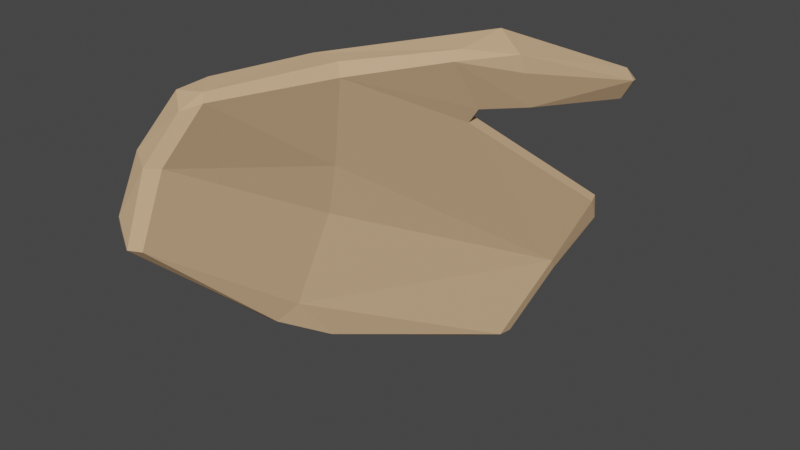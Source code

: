 # Source: chatvr_girl_lefthand.blend  (saved by Blender 2.92.15; exported with 4.5.12 LTS)
import bpy
from mathutils import Matrix  # noqa: F401  (used for matrix-valued properties, if any)

bpy.ops.wm.read_factory_settings(use_empty=True)
scene = bpy.context.scene
scene.name = 'Scene'

# ---- collections
col_collection = bpy.data.collections.new('Collection'); scene.collection.children.link(col_collection)

# ---- materials (node trees are filled in below, after node groups)
mat_jk = bpy.data.materials.new('jk')
mat_jk.use_backface_culling = True
mat_jk.use_transparent_shadow = False
mat_jk.diffuse_color = (0.301, 0.004839, 0.01623, 1.0)
mat_xsw = bpy.data.materials.new('xsw')
mat_xsw.use_backface_culling = True
mat_xsw.use_transparent_shadow = False
mat_xsw.diffuse_color = (0.1399, 0.0699, 0.01146, 1.0)
mat_bd = bpy.data.materials.new('bd')
mat_bd.use_backface_culling = True
mat_bd.use_transparent_shadow = False
mat_bd.diffuse_color = (0.6393, 0.4168, 0.2369, 1.0)
mat_78hj = bpy.data.materials.new('78hj')
mat_78hj.use_backface_culling = True
mat_78hj.use_transparent_shadow = False
mat_78hj.diffuse_color = (0.8, 0.5131, 0.009034, 1.0)
mat_3a = bpy.data.materials.new('3a')
mat_3a.use_backface_culling = True
mat_3a.use_transparent_shadow = False
mat_3a.diffuse_color = (0.301, 0.004839, 0.01623, 1.0)
mat_83 = bpy.data.materials.new('83')
mat_83.use_backface_culling = True
mat_83.use_transparent_shadow = False
mat_83.diffuse_color = (0.301, 0.004839, 0.01623, 1.0)
mat_88 = bpy.data.materials.new('88')
mat_88.use_backface_culling = True
mat_88.use_transparent_shadow = False
mat_88.diffuse_color = (0.04313, 0.06759, 0.04185, 1.0)
mat_21 = bpy.data.materials.new('21')
mat_21.use_backface_culling = True
mat_21.use_transparent_shadow = False
mat_21.diffuse_color = (0.0415, 0.08562, 0.03413, 1.0)
mat_32 = bpy.data.materials.new('32')
mat_32.use_backface_culling = True
mat_32.use_transparent_shadow = False
mat_32.diffuse_color = (0.2, 0.2373, 0.1078, 1.0)
mat_1 = bpy.data.materials.new('1')
mat_1.use_backface_culling = True
mat_1.use_transparent_shadow = False
mat_1.diffuse_color = (0.64, 0.3085, 0.04351, 1.0)
mat_00 = bpy.data.materials.new('00')
mat_00.use_backface_culling = True
mat_00.use_transparent_shadow = False
mat_00.diffuse_color = (0.06536, 0.107, 0.0652, 1.0)
mat_89 = bpy.data.materials.new('89')
mat_89.use_backface_culling = True
mat_89.use_transparent_shadow = False
mat_89.diffuse_color = (0.01174, 0.01174, 0.01174, 1.0)
mat_78 = bpy.data.materials.new('78')
mat_78.use_backface_culling = True
mat_78.use_transparent_shadow = False
mat_78.diffuse_color = (0.0, 0.0, 0.0, 1.0)
mat_7 = bpy.data.materials.new('7')
mat_7.use_backface_culling = True
mat_7.use_transparent_shadow = False
mat_7.diffuse_color = (0.0, 0.0, 0.0, 1.0)
mat_6 = bpy.data.materials.new('6')
mat_6.use_backface_culling = True
mat_6.use_transparent_shadow = False
mat_6.diffuse_color = (0.3763, 0.006049, 0.02029, 1.0)
mat_4 = bpy.data.materials.new('4')
mat_4.use_backface_culling = True
mat_4.use_transparent_shadow = False
mat_4.diffuse_color = (0.6393, 0.4168, 0.2369, 1.0)
mat_5 = bpy.data.materials.new('5')
mat_5.use_backface_culling = True
mat_5.use_transparent_shadow = False
mat_5.diffuse_color = (0.002914, 0.002914, 0.002914, 1.0)
mat_2 = bpy.data.materials.new('2')
mat_2.use_backface_culling = True
mat_2.use_transparent_shadow = False
mat_2.diffuse_color = (0.2078, 0.0561, 0.1699, 1.0)
mat_3 = bpy.data.materials.new('3')
mat_3.use_backface_culling = True
mat_3.use_transparent_shadow = False
mat_3.diffuse_color = (0.7991, 0.521, 0.2961, 1.0)

# ---- material node trees
mat_jk.use_nodes = True; mat_jk.node_tree.nodes.clear()
_N = mat_jk.node_tree.nodes; _L = mat_jk.node_tree.links
n0 = _N.new('ShaderNodeBsdfPrincipled'); n0.name = 'Principled BSDF'; n0.location = (10, 300)
n0.distribution = 'GGX'
n0.subsurface_method = 'BURLEY'
n0.inputs[0].default_value = (0.301, 0.004839, 0.01623, 1.0)
n0.inputs[2].default_value = 0.9961
n0.inputs[3].default_value = 1.45
n0.inputs[27].default_value = (0.0, 0.0, 0.0, 1.0)
n0.inputs[28].default_value = 1.0
n1 = _N.new('ShaderNodeOutputMaterial'); n1.name = 'Material Output'; n1.location = (320, 270)
_L.new(n0.outputs[0], n1.inputs[0])
n1.is_active_output = True
mat_xsw.use_nodes = True; mat_xsw.node_tree.nodes.clear()
_N = mat_xsw.node_tree.nodes; _L = mat_xsw.node_tree.links
n0 = _N.new('ShaderNodeBsdfPrincipled'); n0.name = 'Principled BSDF'; n0.location = (10, 300)
n0.distribution = 'GGX'
n0.subsurface_method = 'BURLEY'
n0.inputs[0].default_value = (0.1399, 0.0699, 0.01146, 1.0)
n0.inputs[2].default_value = 0.9039
n0.inputs[3].default_value = 1.45
n0.inputs[27].default_value = (0.0, 0.0, 0.0, 1.0)
n0.inputs[28].default_value = 1.0
n1 = _N.new('ShaderNodeOutputMaterial'); n1.name = 'Material Output'; n1.location = (320, 270)
_L.new(n0.outputs[0], n1.inputs[0])
n1.is_active_output = True
mat_bd.use_nodes = True; mat_bd.node_tree.nodes.clear()
_N = mat_bd.node_tree.nodes; _L = mat_bd.node_tree.links
n0 = _N.new('ShaderNodeBsdfPrincipled'); n0.name = 'Principled BSDF'; n0.location = (10, 300)
n0.distribution = 'GGX'
n0.subsurface_method = 'BURLEY'
n0.inputs[0].default_value = (0.6393, 0.4168, 0.2369, 1.0)
n0.inputs[2].default_value = 0.9039
n0.inputs[3].default_value = 1.45
n0.inputs[27].default_value = (0.0, 0.0, 0.0, 1.0)
n0.inputs[28].default_value = 1.0
n1 = _N.new('ShaderNodeOutputMaterial'); n1.name = 'Material Output'; n1.location = (320, 270)
_L.new(n0.outputs[0], n1.inputs[0])
n1.is_active_output = True
mat_78hj.use_nodes = True; mat_78hj.node_tree.nodes.clear()
_N = mat_78hj.node_tree.nodes; _L = mat_78hj.node_tree.links
n0 = _N.new('ShaderNodeBsdfPrincipled'); n0.name = 'Principled BSDF'; n0.location = (10, 300)
n0.distribution = 'GGX'
n0.subsurface_method = 'BURLEY'
n0.inputs[0].default_value = (0.8, 0.5131, 0.009034, 1.0)
n0.inputs[2].default_value = 0.949
n0.inputs[3].default_value = 1.45
n0.inputs[27].default_value = (0.0, 0.0, 0.0, 1.0)
n0.inputs[28].default_value = 1.0
n1 = _N.new('ShaderNodeOutputMaterial'); n1.name = 'Material Output'; n1.location = (320, 270)
_L.new(n0.outputs[0], n1.inputs[0])
n1.is_active_output = True
mat_3a.use_nodes = True; mat_3a.node_tree.nodes.clear()
_N = mat_3a.node_tree.nodes; _L = mat_3a.node_tree.links
n0 = _N.new('ShaderNodeBsdfPrincipled'); n0.name = 'Principled BSDF'; n0.location = (10, 300)
n0.distribution = 'GGX'
n0.subsurface_method = 'BURLEY'
n0.inputs[0].default_value = (0.301, 0.004839, 0.01623, 1.0)
n0.inputs[2].default_value = 0.9039
n0.inputs[3].default_value = 1.45
n0.inputs[27].default_value = (0.0, 0.0, 0.0, 1.0)
n0.inputs[28].default_value = 1.0
n1 = _N.new('ShaderNodeOutputMaterial'); n1.name = 'Material Output'; n1.location = (320, 270)
_L.new(n0.outputs[0], n1.inputs[0])
n1.is_active_output = True
mat_83.use_nodes = True; mat_83.node_tree.nodes.clear()
_N = mat_83.node_tree.nodes; _L = mat_83.node_tree.links
n0 = _N.new('ShaderNodeBsdfPrincipled'); n0.name = 'Principled BSDF'; n0.location = (10, 300)
n0.distribution = 'GGX'
n0.subsurface_method = 'BURLEY'
n0.inputs[0].default_value = (0.301, 0.004839, 0.01623, 1.0)
n0.inputs[2].default_value = 0.9039
n0.inputs[3].default_value = 1.45
n0.inputs[27].default_value = (0.0, 0.0, 0.0, 1.0)
n0.inputs[28].default_value = 1.0
n1 = _N.new('ShaderNodeOutputMaterial'); n1.name = 'Material Output'; n1.location = (320, 270)
_L.new(n0.outputs[0], n1.inputs[0])
n1.is_active_output = True
mat_88.use_nodes = True; mat_88.node_tree.nodes.clear()
_N = mat_88.node_tree.nodes; _L = mat_88.node_tree.links
n0 = _N.new('ShaderNodeBsdfPrincipled'); n0.name = 'Principled BSDF'; n0.location = (10, 300)
n0.distribution = 'GGX'
n0.subsurface_method = 'BURLEY'
n0.inputs[0].default_value = (0.04313, 0.06759, 0.04185, 1.0)
n0.inputs[2].default_value = 0.9039
n0.inputs[3].default_value = 1.45
n0.inputs[27].default_value = (0.0, 0.0, 0.0, 1.0)
n0.inputs[28].default_value = 1.0
n1 = _N.new('ShaderNodeOutputMaterial'); n1.name = 'Material Output'; n1.location = (320, 270)
_L.new(n0.outputs[0], n1.inputs[0])
n1.is_active_output = True
mat_21.use_nodes = True; mat_21.node_tree.nodes.clear()
_N = mat_21.node_tree.nodes; _L = mat_21.node_tree.links
n0 = _N.new('ShaderNodeBsdfPrincipled'); n0.name = 'Principled BSDF'; n0.location = (10, 300)
n0.distribution = 'GGX'
n0.subsurface_method = 'BURLEY'
n0.inputs[0].default_value = (0.0415, 0.08562, 0.03413, 1.0)
n0.inputs[2].default_value = 0.9824
n0.inputs[3].default_value = 1.45
n0.inputs[27].default_value = (0.0, 0.0, 0.0, 1.0)
n0.inputs[28].default_value = 1.0
n1 = _N.new('ShaderNodeOutputMaterial'); n1.name = 'Material Output'; n1.location = (320, 270)
_L.new(n0.outputs[0], n1.inputs[0])
n1.is_active_output = True
mat_32.use_nodes = True; mat_32.node_tree.nodes.clear()
_N = mat_32.node_tree.nodes; _L = mat_32.node_tree.links
n0 = _N.new('ShaderNodeBsdfPrincipled'); n0.name = 'Principled BSDF'; n0.location = (10, 300)
n0.distribution = 'GGX'
n0.subsurface_method = 'BURLEY'
n0.inputs[0].default_value = (0.2, 0.2373, 0.1078, 1.0)
n0.inputs[2].default_value = 1.0
n0.inputs[3].default_value = 1.45
n0.inputs[27].default_value = (0.0, 0.0, 0.0, 1.0)
n0.inputs[28].default_value = 1.0
n1 = _N.new('ShaderNodeOutputMaterial'); n1.name = 'Material Output'; n1.location = (320, 270)
_L.new(n0.outputs[0], n1.inputs[0])
n1.is_active_output = True
mat_1.use_nodes = True; mat_1.node_tree.nodes.clear()
_N = mat_1.node_tree.nodes; _L = mat_1.node_tree.links
n0 = _N.new('ShaderNodeBsdfPrincipled'); n0.name = 'Principled BSDF'; n0.location = (10, 300)
n0.distribution = 'GGX'
n0.subsurface_method = 'BURLEY'
n0.inputs[0].default_value = (0.64, 0.3085, 0.04351, 1.0)
n0.inputs[2].default_value = 1.0
n0.inputs[3].default_value = 1.45
n0.inputs[27].default_value = (0.024, 0.01157, 0.001632, 1.0)
n0.inputs[28].default_value = 1.0
n1 = _N.new('ShaderNodeOutputMaterial'); n1.name = 'Material Output'; n1.location = (320, 270)
_L.new(n0.outputs[0], n1.inputs[0])
n1.is_active_output = True
mat_00.use_nodes = True; mat_00.node_tree.nodes.clear()
_N = mat_00.node_tree.nodes; _L = mat_00.node_tree.links
n0 = _N.new('ShaderNodeBsdfPrincipled'); n0.name = 'Principled BSDF'; n0.location = (10, 300)
n0.distribution = 'GGX'
n0.subsurface_method = 'BURLEY'
n0.inputs[0].default_value = (0.06536, 0.107, 0.0652, 1.0)
n0.inputs[2].default_value = 1.0
n0.inputs[3].default_value = 1.45
n0.inputs[27].default_value = (0.0, 0.0, 0.0, 1.0)
n0.inputs[28].default_value = 1.0
n1 = _N.new('ShaderNodeOutputMaterial'); n1.name = 'Material Output'; n1.location = (320, 270)
_L.new(n0.outputs[0], n1.inputs[0])
n1.is_active_output = True
mat_89.use_nodes = True; mat_89.node_tree.nodes.clear()
_N = mat_89.node_tree.nodes; _L = mat_89.node_tree.links
n0 = _N.new('ShaderNodeBsdfPrincipled'); n0.name = 'Principled BSDF'; n0.location = (10, 300)
n0.distribution = 'GGX'
n0.subsurface_method = 'BURLEY'
n0.inputs[0].default_value = (0.01174, 0.01174, 0.01174, 1.0)
n0.inputs[2].default_value = 0.9941
n0.inputs[3].default_value = 1.45
n0.inputs[27].default_value = (0.0, 0.0, 0.0, 1.0)
n0.inputs[28].default_value = 1.0
n1 = _N.new('ShaderNodeOutputMaterial'); n1.name = 'Material Output'; n1.location = (320, 270)
_L.new(n0.outputs[0], n1.inputs[0])
n1.is_active_output = True
mat_78.use_nodes = True; mat_78.node_tree.nodes.clear()
_N = mat_78.node_tree.nodes; _L = mat_78.node_tree.links
n0 = _N.new('ShaderNodeBsdfPrincipled'); n0.name = 'Principled BSDF'; n0.location = (10, 300)
n0.distribution = 'GGX'
n0.subsurface_method = 'BURLEY'
n0.inputs[0].default_value = (0.0, 0.0, 0.0, 1.0)
n0.inputs[2].default_value = 0.9039
n0.inputs[3].default_value = 1.45
n0.inputs[27].default_value = (0.0, 0.0, 0.0, 1.0)
n0.inputs[28].default_value = 1.0
n1 = _N.new('ShaderNodeOutputMaterial'); n1.name = 'Material Output'; n1.location = (320, 270)
_L.new(n0.outputs[0], n1.inputs[0])
n1.is_active_output = True
mat_7.use_nodes = True; mat_7.node_tree.nodes.clear()
_N = mat_7.node_tree.nodes; _L = mat_7.node_tree.links
n0 = _N.new('ShaderNodeBsdfPrincipled'); n0.name = 'Principled BSDF'; n0.location = (10, 300)
n0.distribution = 'GGX'
n0.subsurface_method = 'BURLEY'
n0.inputs[0].default_value = (0.0, 0.0, 0.0, 1.0)
n0.inputs[2].default_value = 0.9039
n0.inputs[3].default_value = 1.45
n0.inputs[27].default_value = (0.0, 0.0, 0.0, 1.0)
n0.inputs[28].default_value = 1.0
n1 = _N.new('ShaderNodeOutputMaterial'); n1.name = 'Material Output'; n1.location = (320, 270)
_L.new(n0.outputs[0], n1.inputs[0])
n1.is_active_output = True
mat_6.use_nodes = True; mat_6.node_tree.nodes.clear()
_N = mat_6.node_tree.nodes; _L = mat_6.node_tree.links
n0 = _N.new('ShaderNodeBsdfPrincipled'); n0.name = 'Principled BSDF'; n0.location = (10, 300)
n0.distribution = 'GGX'
n0.subsurface_method = 'BURLEY'
n0.inputs[0].default_value = (0.3763, 0.006049, 0.02029, 1.0)
n0.inputs[2].default_value = 0.9039
n0.inputs[3].default_value = 1.45
n0.inputs[27].default_value = (0.0, 0.0, 0.0, 1.0)
n0.inputs[28].default_value = 1.0
n1 = _N.new('ShaderNodeOutputMaterial'); n1.name = 'Material Output'; n1.location = (320, 270)
_L.new(n0.outputs[0], n1.inputs[0])
n1.is_active_output = True
mat_4.use_nodes = True; mat_4.node_tree.nodes.clear()
_N = mat_4.node_tree.nodes; _L = mat_4.node_tree.links
n0 = _N.new('ShaderNodeBsdfPrincipled'); n0.name = 'Principled BSDF'; n0.location = (10, 300)
n0.distribution = 'GGX'
n0.subsurface_method = 'BURLEY'
n0.inputs[0].default_value = (0.6393, 0.4168, 0.2369, 1.0)
n0.inputs[2].default_value = 0.9039
n0.inputs[3].default_value = 1.45
n0.inputs[27].default_value = (0.0, 0.0, 0.0, 1.0)
n0.inputs[28].default_value = 1.0
n1 = _N.new('ShaderNodeOutputMaterial'); n1.name = 'Material Output'; n1.location = (320, 270)
_L.new(n0.outputs[0], n1.inputs[0])
n1.is_active_output = True
mat_5.use_nodes = True; mat_5.node_tree.nodes.clear()
_N = mat_5.node_tree.nodes; _L = mat_5.node_tree.links
n0 = _N.new('ShaderNodeBsdfPrincipled'); n0.name = 'Principled BSDF'; n0.location = (10, 300)
n0.distribution = 'GGX'
n0.subsurface_method = 'BURLEY'
n0.inputs[0].default_value = (0.002914, 0.002914, 0.002914, 1.0)
n0.inputs[2].default_value = 0.9039
n0.inputs[3].default_value = 1.45
n0.inputs[27].default_value = (0.0, 0.0, 0.0, 1.0)
n0.inputs[28].default_value = 1.0
n1 = _N.new('ShaderNodeOutputMaterial'); n1.name = 'Material Output'; n1.location = (320, 270)
_L.new(n0.outputs[0], n1.inputs[0])
n1.is_active_output = True
mat_2.use_nodes = True; mat_2.node_tree.nodes.clear()
_N = mat_2.node_tree.nodes; _L = mat_2.node_tree.links
n0 = _N.new('ShaderNodeBsdfPrincipled'); n0.name = 'Principled BSDF'; n0.location = (10, 300)
n0.distribution = 'GGX'
n0.subsurface_method = 'BURLEY'
n0.inputs[0].default_value = (0.2078, 0.0561, 0.1699, 1.0)
n0.inputs[2].default_value = 0.9039
n0.inputs[3].default_value = 1.45
n0.inputs[27].default_value = (0.0, 0.0, 0.0, 1.0)
n0.inputs[28].default_value = 1.0
n1 = _N.new('ShaderNodeOutputMaterial'); n1.name = 'Material Output'; n1.location = (320, 270)
_L.new(n0.outputs[0], n1.inputs[0])
n1.is_active_output = True
mat_3.use_nodes = True; mat_3.node_tree.nodes.clear()
_N = mat_3.node_tree.nodes; _L = mat_3.node_tree.links
n0 = _N.new('ShaderNodeBsdfPrincipled'); n0.name = 'Principled BSDF'; n0.location = (10, 300)
n0.distribution = 'GGX'
n0.subsurface_method = 'BURLEY'
n0.inputs[0].default_value = (0.7991, 0.521, 0.2961, 1.0)
n0.inputs[2].default_value = 0.9039
n0.inputs[3].default_value = 1.45
n0.inputs[27].default_value = (0.0, 0.0, 0.0, 1.0)
n0.inputs[28].default_value = 1.0
n1 = _N.new('ShaderNodeOutputMaterial'); n1.name = 'Material Output'; n1.location = (320, 270)
_L.new(n0.outputs[0], n1.inputs[0])
n1.is_active_output = True

# ---- world
world_world = bpy.data.worlds.new('World'); scene.world = world_world
world_world.use_nodes = True; world_world.node_tree.nodes.clear()
_N = world_world.node_tree.nodes; _L = world_world.node_tree.links
n0 = _N.new('ShaderNodeOutputWorld'); n0.name = 'World Output'; n0.location = (300, 300)
n1 = _N.new('ShaderNodeBackground'); n1.name = 'Background'; n1.location = (10, 300)
n1.inputs[0].default_value = (0.05088, 0.05088, 0.05088, 1.0)
_L.new(n1.outputs[0], n0.inputs[0])
n0.is_active_output = True
world_world.color = (0.05088, 0.05088, 0.05088)
world_world.use_sun_shadow = False
world_world.sun_shadow_jitter_overblur = 0.0

# ---- meshes
me_plane_mesh = bpy.data.meshes.new('Plane-Mesh')
me_plane_mesh.from_pydata([(0.02216, 0.001665, 0.04856), (0.03531, 0.02474, 0.0481), (0.02162, 0.007049, 0.05188), (-0.002924, 0.02004, 0.02134), (-0.02349, 0.006367, -0.02051), (-0.01889, -0.0245, 0.04975), (-0.0216, -0.03912, -0.05088), (-0.02538, -0.04773, -0.05654), (-0.01843, -0.02402, -0.0713), (0.03599, 0.08846, -0.03216), (0.03694, 0.08466, -0.03358), (0.03435, 0.09282, -0.04525), (0.02188, 0.0815, -0.07069), (0.009858, 0.06533, -0.08858), (0.0168, 0.08351, -0.0654), (0.02529, 0.04615, 0.02648), (0.01813, 0.02299, 0.02368), (0.006053, 0.02547, 0.02664), (0.006053, 0.02547, 0.02664), (0.021, 0.04543, 0.03081), (0.02529, 0.04615, 0.02648), (0.01926, 0.02805, 0.05353), (0.021, 0.04543, 0.03081), (-0.01889, -0.0245, 0.04975), (0.04929, 0.07839, 0.0189), (0.02529, 0.04615, 0.02648), (0.0453, 0.08138, 0.0217), (0.05468, 0.07775, 0.02792), (0.0495, 0.08082, 0.0314), (0.03531, 0.02474, 0.0481), (-0.0157, -0.02626, -0.01372), (-0.02952, -0.0925, 0.0239), (-0.0216, -0.03912, -0.05088), (-0.03191, -0.03296, 0.0208), (-0.03072, -0.06875, 0.04988), (-0.01889, -0.0245, 0.04975), (-0.03072, -0.06875, 0.04988), (-0.03191, -0.03296, 0.0208), (-0.04613, -0.088, 0.02579), (-0.04689, -0.1, 0.003365), (-0.04613, -0.088, 0.02579), (-0.0481, -0.09893, -0.002542), (0.03641, 0.02704, 0.04056), (0.05468, 0.07775, 0.02792), (0.03531, 0.02474, 0.0481), (0.03422, 0.03544, 0.02401), (0.05468, 0.07775, 0.02792), (0.03641, 0.02704, 0.04056), (0.0322, 0.04147, 0.02296), (0.04929, 0.07839, 0.0189), (0.03422, 0.03544, 0.02401), (0.02529, 0.04615, 0.02648), (0.04929, 0.07839, 0.0189), (0.0322, 0.04147, 0.02296), (0.0453, 0.08138, 0.0217), (0.0495, 0.08082, 0.0314), (0.05269, 0.0831, 0.02651), (0.05269, 0.0831, 0.02651), (0.0495, 0.08082, 0.0314), (0.05468, 0.07775, 0.02792), (0.05468, 0.07775, 0.02792), (0.04929, 0.07839, 0.0189), (0.05269, 0.0831, 0.02651), (0.021, 0.04543, 0.03081), (0.006053, 0.02547, 0.02664), (-0.002924, 0.02004, 0.02134), (0.01813, 0.02299, 0.02368), (0.03422, 0.03544, 0.02401), (0.02182, 0.01832, 0.02525), (0.03641, 0.02704, 0.04056), (0.03531, 0.02474, 0.0481), (0.02216, 0.001665, 0.04856), (0.02182, 0.01832, 0.02525), (0.03422, 0.03544, 0.02401), (0.02216, 0.001665, 0.04856), (0.01926, 0.02805, 0.05353), (0.02296, 0.02948, 0.05468), (0.0495, 0.08082, 0.0314), (-0.0216, -0.03912, -0.05088), (-0.02952, -0.0925, 0.0239), (-0.03281, -0.1019, -0.005398), (-0.04689, -0.1, 0.003365), (-0.03497, -0.09632, 0.02387), (-0.04277, -0.09213, 0.02726), (-0.03497, -0.09632, 0.02387), (-0.04689, -0.1, 0.003365), (-0.03753, -0.1049, -0.005008), (0.009858, 0.06533, -0.08858), (0.02188, 0.0815, -0.07069), (0.01503, 0.05832, -0.09583), (0.009858, 0.06533, -0.08858), (0.01503, 0.05832, -0.09583), (0.003116, 0.05372, -0.09048), (0.003116, 0.05372, -0.09048), (-0.02761, -0.009456, -0.05746), (0.011, 0.07752, -0.06103), (0.01805, 0.01735, 0.01917), (-0.01069, -0.02721, 0.008146), (0.02338, 0.07732, -0.06476), (0.02338, 0.07732, -0.06476), (0.03694, 0.08466, -0.03358), (0.01805, 0.01735, 0.01917), (0.005706, 0.03753, -0.09223), (0.01503, 0.05832, -0.09583), (0.01448, 0.05159, -0.09521), (-0.01843, -0.02402, -0.0713), (0.003116, 0.05372, -0.09048), (0.005706, 0.03753, -0.09223), (-0.0157, -0.02626, -0.01372), (-0.0216, -0.03912, -0.05088), (0.02338, 0.07732, -0.06476), (-0.02349, 0.006367, -0.02051), (-0.002924, 0.02004, 0.02134), (0.011, 0.07752, -0.06103), (0.02188, 0.0815, -0.07069), (0.0168, 0.08351, -0.0654), (0.03435, 0.09282, -0.04525), (0.02338, 0.07732, -0.06476), (0.02188, 0.0815, -0.07069), (0.03435, 0.09282, -0.04525), (-0.02879, -0.04926, -0.05552), (-0.03753, -0.05226, -0.04383), (-0.01843, -0.02402, -0.0713), (-0.01843, -0.02402, -0.0713), (-0.02538, -0.04773, -0.05654), (-0.02879, -0.04926, -0.05552), (-0.02349, 0.006367, -0.02051), (-0.03872, -0.03722, -0.001141), (-0.03191, -0.03296, 0.0208), (0.02633, 0.08908, -0.03145), (0.006011, 0.02539, 0.02028), (0.03599, 0.08846, -0.03216), (-0.01895, -0.08066, 0.05074), (-0.01541, -0.0323, 0.0526), (-0.02615, -0.07193, 0.05206), (-0.02879, -0.04926, -0.05552), (-0.02538, -0.04773, -0.05654), (-0.03753, -0.1049, -0.005008), (-0.02424, -0.08735, 0.04452), (-0.03171, -0.08154, 0.04879), (-0.04277, -0.09213, 0.02726), (-0.04277, -0.09213, 0.02726), (-0.03497, -0.09632, 0.02387), (-0.02424, -0.08735, 0.04452), (-0.01695, -0.08268, 0.04773), (-0.01895, -0.08066, 0.05074), (-0.02424, -0.08735, 0.04452), (-0.02424, -0.08735, 0.04452), (-0.01895, -0.08066, 0.05074), (-0.03171, -0.08154, 0.04879), (-0.02952, -0.0925, 0.0239), (-0.01069, -0.02721, 0.008146), (-0.01695, -0.08268, 0.04773), (-0.004083, -0.03143, 0.05161), (-0.001191, -0.03358, 0.0468), (0.02216, 0.001665, 0.04856), (0.02216, 0.001665, 0.04856), (0.02162, 0.007049, 0.05188), (-0.004083, -0.03143, 0.05161), (-0.004083, -0.03143, 0.05161), (0.02162, 0.007049, 0.05188), (-0.01541, -0.0323, 0.0526), (-0.03753, -0.1049, -0.005008), (-0.02538, -0.04773, -0.05654), (-0.03281, -0.1019, -0.005398), (-0.02615, -0.07193, 0.05206), (-0.03072, -0.06875, 0.04988), (-0.03171, -0.08154, 0.04879), (-0.03171, -0.08154, 0.04879), (-0.01895, -0.08066, 0.05074), (-0.02615, -0.07193, 0.05206), (0.03435, 0.09282, -0.04525), (0.0168, 0.08351, -0.0654), (0.02758, 0.0925, -0.04235), (0.01805, 0.01735, 0.01917), (0.01639, 0.02321, 0.01956), (0.01813, 0.02299, 0.02368), (0.02182, 0.01832, 0.02525), (0.03435, 0.09282, -0.04525), (0.03694, 0.08466, -0.03358), (0.02338, 0.07732, -0.06476), (0.02633, 0.08908, -0.03145), (0.011, 0.07752, -0.06103), (-0.002924, 0.02004, 0.02134), (0.01448, 0.05159, -0.09521), (0.02338, 0.07732, -0.06476), (-0.0216, -0.03912, -0.05088), (-0.02502, -0.01582, -0.06477), (-0.02761, -0.009456, -0.05746), (0.003116, 0.05372, -0.09048), (0.003116, 0.05372, -0.09048), (0.01503, 0.05832, -0.09583), (0.005706, 0.03753, -0.09223), (-0.02761, -0.009456, -0.05746), (-0.04226, -0.05136, -0.03336), (-0.02349, 0.006367, -0.02051), (0.0495, 0.08082, 0.0314), (0.0453, 0.08138, 0.0217), (0.01926, 0.02805, 0.05353), (0.02529, 0.04615, 0.02648), (0.0322, 0.04147, 0.02296), (0.01813, 0.02299, 0.02368), (0.02529, 0.04615, 0.02648), (0.021, 0.04543, 0.03081), (0.0453, 0.08138, 0.0217), (-0.03872, -0.03722, -0.001141), (-0.04226, -0.05136, -0.03336), (-0.04613, -0.088, 0.02579), (-0.01895, -0.08066, 0.05074), (-0.004083, -0.03143, 0.05161), (-0.01541, -0.0323, 0.0526), (-0.03191, -0.03296, 0.0208), (-0.03872, -0.03722, -0.001141), (-0.04613, -0.088, 0.02579), (-0.03072, -0.06875, 0.04988), (-0.04613, -0.088, 0.02579), (-0.03171, -0.08154, 0.04879), (-0.03753, -0.05226, -0.04383), (-0.0481, -0.09893, -0.002542), (-0.04226, -0.05136, -0.03336), (-0.004083, -0.03143, 0.05161), (-0.01895, -0.08066, 0.05074), (-0.001191, -0.03358, 0.0468), (-0.0481, -0.09893, -0.002542), (-0.04613, -0.088, 0.02579), (-0.04226, -0.05136, -0.03336), (0.03531, 0.02474, 0.0481), (0.0495, 0.08082, 0.0314), (0.02296, 0.02948, 0.05468), (0.03422, 0.03544, 0.02401), (0.04929, 0.07839, 0.0189), (0.05468, 0.07775, 0.02792), (0.0453, 0.08138, 0.0217), (0.05269, 0.0831, 0.02651), (0.04929, 0.07839, 0.0189), (-0.002924, 0.02004, 0.02134), (-0.01889, -0.0245, 0.04975), (0.021, 0.04543, 0.03081), (0.01813, 0.02299, 0.02368), (0.0322, 0.04147, 0.02296), (0.03422, 0.03544, 0.02401), (-0.02952, -0.0925, 0.0239), (-0.03497, -0.09632, 0.02387), (-0.03753, -0.1049, -0.005008), (-0.03281, -0.1019, -0.005398), (0.01639, 0.02321, 0.01956), (0.006011, 0.02539, 0.02028), (0.01813, 0.02299, 0.02368), (0.006053, 0.02547, 0.02664), (0.01813, 0.02299, 0.02368), (0.006011, 0.02539, 0.02028), (0.006011, 0.02539, 0.02028), (-0.002924, 0.02004, 0.02134), (0.006053, 0.02547, 0.02664), (0.03641, 0.02704, 0.04056), (0.02216, 0.001665, 0.04856), (0.03422, 0.03544, 0.02401), (0.02216, 0.001665, 0.04856), (-0.001191, -0.03358, 0.0468), (0.02182, 0.01832, 0.02525), (0.021, 0.04543, 0.03081), (0.01926, 0.02805, 0.05353), (0.0453, 0.08138, 0.0217), (-0.0216, -0.03912, -0.05088), (-0.03281, -0.1019, -0.005398), (-0.02538, -0.04773, -0.05654), (-0.04277, -0.09213, 0.02726), (-0.04613, -0.088, 0.02579), (-0.04689, -0.1, 0.003365), (0.02338, 0.07732, -0.06476), (0.01448, 0.05159, -0.09521), (0.01503, 0.05832, -0.09583), (0.02188, 0.0815, -0.07069), (-0.03753, -0.1049, -0.005008), (-0.04689, -0.1, 0.003365), (-0.0481, -0.09893, -0.002542), (-0.03872, -0.03722, -0.001141), (-0.02349, 0.006367, -0.02051), (-0.04226, -0.05136, -0.03336), (-0.001191, -0.03358, 0.0468), (-0.01069, -0.02721, 0.008146), (0.01805, 0.01735, 0.01917), (-0.001191, -0.03358, 0.0468), (0.01805, 0.01735, 0.01917), (0.02182, 0.01832, 0.02525), (0.011, 0.07752, -0.06103), (0.0168, 0.08351, -0.0654), (0.009858, 0.06533, -0.08858), (0.003116, 0.05372, -0.09048), (0.011, 0.07752, -0.06103), (0.02633, 0.08908, -0.03145), (0.02758, 0.0925, -0.04235), (0.0168, 0.08351, -0.0654), (-0.02349, 0.006367, -0.02051), (0.011, 0.07752, -0.06103), (-0.02761, -0.009456, -0.05746), (0.02338, 0.07732, -0.06476), (-0.01069, -0.02721, 0.008146), (-0.0157, -0.02626, -0.01372), (-0.01843, -0.02402, -0.0713), (-0.02502, -0.01582, -0.06477), (0.003116, 0.05372, -0.09048), (0.005706, 0.03753, -0.09223), (0.01448, 0.05159, -0.09521), (-0.01843, -0.02402, -0.0713), (-0.0216, -0.03912, -0.05088), (-0.01843, -0.02402, -0.0713), (0.01448, 0.05159, -0.09521), (-0.02761, -0.009456, -0.05746), (-0.02502, -0.01582, -0.06477), (-0.03753, -0.05226, -0.04383), (-0.04226, -0.05136, -0.03336), (-0.01843, -0.02402, -0.0713), (-0.03753, -0.05226, -0.04383), (-0.02502, -0.01582, -0.06477), (0.03599, 0.08846, -0.03216), (0.01639, 0.02321, 0.01956), (0.01805, 0.01735, 0.01917), (0.03694, 0.08466, -0.03358), (-0.01889, -0.0245, 0.04975), (-0.02349, 0.006367, -0.02051), (-0.03191, -0.03296, 0.0208), (0.02633, 0.08908, -0.03145), (-0.002924, 0.02004, 0.02134), (0.006011, 0.02539, 0.02028), (-0.01889, -0.0245, 0.04975), (-0.03072, -0.06875, 0.04988), (-0.02615, -0.07193, 0.05206), (-0.01541, -0.0323, 0.0526), (0.01639, 0.02321, 0.01956), (0.03599, 0.08846, -0.03216), (0.006011, 0.02539, 0.02028), (-0.01895, -0.08066, 0.05074), (-0.01695, -0.08268, 0.04773), (-0.001191, -0.03358, 0.0468), (-0.01889, -0.0245, 0.04975), (-0.01541, -0.0323, 0.0526), (0.02296, 0.02948, 0.05468), (0.01926, 0.02805, 0.05353), (-0.03753, -0.05226, -0.04383), (-0.02879, -0.04926, -0.05552), (-0.0481, -0.09893, -0.002542), (-0.03753, -0.1049, -0.005008), (-0.0481, -0.09893, -0.002542), (-0.02879, -0.04926, -0.05552), (-0.04277, -0.09213, 0.02726), (-0.03171, -0.08154, 0.04879), (-0.04613, -0.088, 0.02579), (-0.02424, -0.08735, 0.04452), (-0.03497, -0.09632, 0.02387), (-0.02952, -0.0925, 0.0239), (-0.02952, -0.0925, 0.0239), (-0.01695, -0.08268, 0.04773), (-0.02424, -0.08735, 0.04452), (-0.02952, -0.0925, 0.0239), (-0.0157, -0.02626, -0.01372), (-0.01069, -0.02721, 0.008146), (-0.01695, -0.08268, 0.04773), (-0.01069, -0.02721, 0.008146), (-0.001191, -0.03358, 0.0468), (0.02162, 0.007049, 0.05188), (0.03531, 0.02474, 0.0481), (0.02296, 0.02948, 0.05468), (-0.01541, -0.0323, 0.0526), (0.02162, 0.007049, 0.05188), (0.02296, 0.02948, 0.05468), (0.03599, 0.08846, -0.03216), (0.03435, 0.09282, -0.04525), (0.02758, 0.0925, -0.04235), (0.02633, 0.08908, -0.03145)], [], [(0, 1, 2), (3, 4, 5), (6, 7, 8), (9, 10, 11), (12, 13, 14), (15, 16, 17), (18, 19, 20), (21, 22, 23), (24, 25, 26), (27, 28, 29), (30, 31, 32), (33, 34, 35), (36, 37, 38), (39, 40, 41), (42, 43, 44), (45, 46, 47), (48, 49, 50), (51, 52, 53), (54, 55, 56), (57, 58, 59), (60, 61, 62), (63, 64, 65), (66, 67, 68), (69, 70, 71), (72, 73, 74), (75, 76, 77), (78, 79, 80), (81, 82, 83), (84, 85, 86), (87, 88, 89), (90, 91, 92), (93, 94, 95), (96, 97, 98), (99, 100, 101), (102, 103, 104), (105, 106, 107), (108, 109, 110), (111, 112, 113), (114, 115, 116), (117, 118, 119), (120, 121, 122), (123, 124, 125), (126, 127, 128), (129, 130, 131), (132, 133, 134), (135, 136, 137), (138, 139, 140), (141, 142, 143), (144, 145, 146), (147, 148, 149), (150, 151, 152), (153, 154, 155), (156, 157, 158), (159, 160, 161), (162, 163, 164), (165, 166, 167), (168, 169, 170), (171, 172, 173), (174, 175, 176), (174, 176, 177), (178, 179, 180), (181, 182, 183), (184, 185, 186), (187, 188, 189), (190, 191, 192), (193, 194, 195), (196, 197, 198), (199, 200, 201), (202, 203, 204), (205, 206, 207), (208, 209, 210), (211, 212, 213), (214, 215, 216), (217, 218, 219), (220, 221, 222), (223, 224, 225), (226, 227, 228), (229, 230, 231), (232, 233, 234), (235, 236, 237), (238, 239, 240), (241, 242, 243), (241, 243, 244), (245, 246, 247), (248, 249, 250), (251, 252, 253), (254, 255, 256), (257, 258, 259), (260, 261, 262), (263, 264, 265), (266, 267, 268), (269, 270, 271), (269, 271, 272), (273, 274, 275), (276, 277, 278), (279, 280, 281), (282, 283, 284), (285, 286, 287), (285, 287, 288), (289, 290, 291), (289, 291, 292), (293, 294, 295), (296, 297, 298), (299, 300, 301), (302, 303, 304), (305, 306, 307), (308, 309, 310), (308, 310, 311), (312, 313, 314), (315, 316, 317), (315, 317, 318), (319, 320, 321), (322, 323, 324), (325, 326, 327), (325, 327, 328), (329, 330, 331), (332, 333, 334), (335, 336, 337), (335, 337, 338), (339, 340, 341), (342, 343, 344), (345, 346, 347), (348, 349, 350), (351, 352, 353), (354, 355, 356), (357, 358, 359), (360, 361, 362), (363, 364, 365), (366, 367, 368), (366, 368, 369)])
me_plane_mesh.polygons.foreach_set('use_smooth', [1, 0, 0, 0, 0, 1, 0, 1, 1, 0, 0, 1, 1, 0, 1, 1, 1, 0, 1, 0, 1, 0, 1, 1, 1, 1, 1, 1, 0, 1, 0, 1, 1, 0, 0, 1, 0, 0, 0, 0, 1, 1, 0, 1, 0, 1, 0, 1, 1, 1, 1, 0, 1, 0, 1, 1, 0, 1, 1, 1, 0, 0, 0, 0, 1, 1, 1, 0, 1, 0, 0, 0, 0, 1, 1, 0, 0, 0, 0, 1, 1, 1, 1, 1, 1, 1, 1, 0, 1, 0, 0, 1, 1, 1, 0, 0, 0, 1, 1, 1, 1, 0, 1, 0, 1, 0, 1, 1, 0, 1, 1, 0, 0, 1, 1, 1, 0, 1, 1, 0, 0, 0, 0, 1, 1, 0, 1, 1, 0, 0])
me_plane_mesh.polygons.foreach_set('material_index', [2, 2, 2, 2, 2, 2, 2, 2, 2, 2, 2, 2, 2, 2, 2, 2, 2, 2, 2, 2, 2, 2, 2, 2, 2, 2, 2, 2, 2, 2, 2, 2, 2, 2, 2, 2, 2, 2, 2, 2, 2, 2, 2, 2, 2, 2, 2, 2, 2, 2, 2, 2, 2, 2, 2, 2, 2, 2, 2, 2, 2, 2, 2, 2, 2, 2, 2, 2, 2, 2, 2, 2, 2, 2, 2, 2, 2, 2, 2, 2, 2, 2, 2, 2, 2, 2, 2, 2, 2, 2, 2, 2, 2, 2, 2, 2, 2, 2, 2, 2, 2, 2, 2, 2, 2, 2, 2, 2, 2, 2, 2, 2, 2, 2, 2, 2, 2, 2, 2, 2, 2, 2, 2, 2, 2, 2, 2, 2, 2, 2])
me_plane_mesh.materials.append(mat_jk)
me_plane_mesh.materials.append(mat_xsw)
me_plane_mesh.materials.append(mat_bd)
me_plane_mesh.materials.append(mat_78hj)
me_plane_mesh.materials.append(mat_3a)
me_plane_mesh.materials.append(mat_83)
me_plane_mesh.materials.append(mat_88)
me_plane_mesh.materials.append(mat_21)
me_plane_mesh.materials.append(mat_32)
me_plane_mesh.materials.append(mat_1)
me_plane_mesh.materials.append(mat_00)
me_plane_mesh.materials.append(mat_89)
me_plane_mesh.materials.append(mat_78)
me_plane_mesh.materials.append(mat_7)
me_plane_mesh.materials.append(mat_6)
me_plane_mesh.materials.append(mat_4)
me_plane_mesh.materials.append(mat_5)
me_plane_mesh.materials.append(mat_2)
me_plane_mesh.materials.append(mat_3)
me_plane_mesh.use_remesh_fix_poles = True
me_plane_mesh.use_remesh_preserve_attributes = False
me_plane_mesh.use_mirror_vertex_groups = False
me_plane_mesh.update()
me_plane_mesh.normals_split_custom_set([tuple(v) for v in zip(*[iter([0.6443, -0.3538, 0.678, 0.6443, -0.3538, 0.678, 0.6443, -0.3538, 0.678, -0.8436, 0.4691, 0.2614, -0.8436, 0.4691, 0.2614, -0.8436, 0.4691, 0.2614, 0.9343, -0.3404, -0.1064, 0.9343, -0.3404, -0.1064, 0.9343, -0.3404, -0.1064, 0.9664, 0.2545, -0.03586, 0.9664, 0.2545, -0.03586, 0.9664, 0.2545, -0.03586, -0.2557, 0.7964, -0.548, -0.2557, 0.7964, -0.548, -0.2557, 0.7964, -0.548, -0.1996, 0.1784, -0.9635, -0.1996, 0.1784, -0.9635, -0.1996, 0.1784, -0.9635, -0.6259, 0.5781, -0.5235, -0.6259, 0.5781, -0.5235, -0.6259, 0.5781, -0.5235, -0.77, 0.5339, 0.3493, -0.77, 0.5339, 0.3493, -0.77, 0.5339, 0.3493, -0.4849, 0.1587, -0.8601, -0.4849, 0.1587, -0.8601, -0.4849, 0.1587, -0.8601, 0.5921, 0.08859, 0.8009, 0.5921, 0.08859, 0.8009, 0.5921, 0.08859, 0.8009, 0.9678, -0.2418, -0.07007, 0.9678, -0.2418, -0.07007, 0.9678, -0.2418, -0.07007, -0.9091, 0.2439, 0.3377, -0.9091, 0.2439, 0.3377, -0.9091, 0.2439, 0.3377, -0.8943, 0.2637, 0.3614, -0.8943, 0.2637, 0.3614, -0.8943, 0.2637, 0.3614, -0.9616, -0.2268, 0.1542, -0.9616, -0.2268, 0.1542, -0.9616, -0.2268, 0.1542, 0.943, -0.3307, 0.03604, 0.943, -0.3307, 0.03604, 0.943, -0.3307, 0.03604, 0.8663, -0.3899, -0.3123, 0.8663, -0.3899, -0.3123, 0.8663, -0.3899, -0.3123, 0.07877, -0.145, -0.9863, 0.07877, -0.145, -0.9863, 0.07877, -0.145, -0.9863, -0.4046, 0.08716, -0.9103, -0.4046, 0.08716, -0.9103, -0.4046, 0.08716, -0.9103, -0.3483, 0.9133, 0.2111, -0.3483, 0.9133, 0.2111, -0.3483, 0.9133, 0.2111, 0.6644, 0.4109, 0.6243, 0.6644, 0.4109, 0.6243, 0.6644, 0.4109, 0.6243, 0.8495, 0.1848, -0.4942, 0.8495, 0.1848, -0.4942, 0.8495, 0.1848, -0.4942, 0.6148, -0.3087, -0.7258, 0.6148, -0.3087, -0.7258, 0.6148, -0.3087, -0.7258, 0.1679, -0.1914, -0.967, 0.1679, -0.1914, -0.967, 0.1679, -0.1914, -0.967, 0.8682, -0.4955, -0.02523, 0.8682, -0.4955, -0.02523, 0.8682, -0.4955, -0.02523, 0.7253, -0.555, -0.4072, 0.7253, -0.555, -0.4072, 0.7253, -0.555, -0.4072, -0.4349, 0.5486, 0.7141, -0.4349, 0.5486, 0.7141, -0.4349, 0.5486, 0.7141, 0.9775, -0.2062, -0.04366, 0.9775, -0.2062, -0.04366, 0.9775, -0.2062, -0.04366, -0.3221, -0.881, 0.3465, -0.3221, -0.881, 0.3465, -0.3221, -0.881, 0.3465, -0.2194, -0.9298, 0.2956, -0.2194, -0.9298, 0.2956, -0.2194, -0.9298, 0.2956, 0.0329, 0.7303, -0.6823, 0.0329, 0.7303, -0.6823, 0.0329, 0.7303, -0.6823, -0.5011, 0.4155, -0.7592, -0.5011, 0.4155, -0.7592, -0.5011, 0.4155, -0.7592, -0.9122, 0.4017, -0.08048, -0.9122, 0.4017, -0.08048, -0.9122, 0.4017, -0.08048, 0.8364, -0.4697, -0.2825, 0.8364, -0.4697, -0.2825, 0.8364, -0.4697, -0.2825, 0.8537, -0.4479, -0.2658, 0.8537, -0.4479, -0.2658, 0.8537, -0.4479, -0.2658, -0.2171, -0.07123, -0.9736, -0.2171, -0.07123, -0.9736, -0.2171, -0.07123, -0.9736, -0.63, -0.017, -0.7764, -0.63, -0.017, -0.7764, -0.63, -0.017, -0.7764, 0.9317, -0.3626, -0.02251, 0.9317, -0.3626, -0.02251, 0.9317, -0.3626, -0.02251, -0.818, 0.5274, 0.2298, -0.818, 0.5274, 0.2298, -0.818, 0.5274, 0.2298, -0.04151, 0.9202, -0.3893, -0.04151, 0.9202, -0.3893, -0.04151, 0.9202, -0.3893, 0.9124, -0.1888, -0.3632, 0.9124, -0.1888, -0.3632, 0.9124, -0.1888, -0.3632, -0.7932, -0.05347, -0.6066, -0.7932, -0.05347, -0.6066, -0.7932, -0.05347, -0.6066, -0.01462, -0.5261, -0.8503, -0.01462, -0.5261, -0.8503, -0.01462, -0.5261, -0.8503, -0.8942, 0.4009, 0.1994, -0.8942, 0.4009, 0.1994, -0.8942, 0.4009, 0.1994, 0.09726, 0.6085, 0.7875, 0.09726, 0.6085, 0.7875, 0.09726, 0.6085, 0.7875, 0.1247, -0.04716, 0.9911, 0.1247, -0.04716, 0.9911, 0.1247, -0.04716, 0.9911, 0.09216, -0.6771, -0.7301, 0.09216, -0.6771, -0.7301, 0.09216, -0.6771, -0.7301, -0.3009, -0.7854, 0.5409, -0.3009, -0.7854, 0.5409, -0.3009, -0.7854, 0.5409, -0.2381, -0.8395, 0.4884, -0.2381, -0.8395, 0.4884, -0.2381, -0.8395, 0.4884, 0.1987, -0.7476, 0.6338, 0.1987, -0.7476, 0.6338, 0.1987, -0.7476, 0.6338, -0.06499, -0.657, 0.7511, -0.06499, -0.657, 0.7511, -0.06499, -0.657, 0.7511, 0.8835, -0.334, -0.3283, 0.8835, -0.334, -0.3283, 0.8835, -0.334, -0.3283, 0.6528, -0.4624, 0.6001, 0.6528, -0.4624, 0.6001, 0.6528, -0.4624, 0.6001, 0.5732, -0.388, 0.7218, 0.5732, -0.388, 0.7218, 0.5732, -0.388, 0.7218, 0.09232, -0.06877, 0.9934, 0.09232, -0.06877, 0.9934, 0.09232, -0.06877, 0.9934, 0.3686, -0.6645, -0.6501, 0.3686, -0.6645, -0.6501, 0.3686, -0.6645, -0.6501, -0.4567, -0.03765, 0.8888, -0.4567, -0.03765, 0.8888, -0.4567, -0.03765, 0.8888, -0.1291, -0.2516, 0.9592, -0.1291, -0.2516, 0.9592, -0.1291, -0.2516, 0.9592, -0.1689, 0.9424, -0.2886, -0.1689, 0.9424, -0.2886, -0.1689, 0.9424, -0.2886, 0.81, 0.3591, -0.4637, 0.8096, 0.3594, -0.4641, 0.8098, 0.3593, -0.4639, 0.81, 0.3591, -0.4637, 0.8098, 0.3593, -0.4639, 0.8096, 0.3594, -0.4641, 0.9139, -0.2085, -0.3484, 0.9139, -0.2085, -0.3484, 0.9139, -0.2085, -0.3484, -0.824, 0.5204, 0.2239, -0.824, 0.5204, 0.2239, -0.824, 0.5204, 0.2239, 0.9336, -0.3572, 0.02888, 0.9336, -0.3572, 0.02888, 0.9336, -0.3572, 0.02888, -0.8674, 0.1793, -0.4642, -0.8674, 0.1793, -0.4642, -0.8674, 0.1793, -0.4642, -0.4191, 0.03086, -0.9074, -0.4191, 0.03086, -0.9074, -0.4191, 0.03086, -0.9074, -0.9487, 0.3148, -0.02901, -0.9487, 0.3148, -0.02901, -0.9487, 0.3148, -0.02901, -0.7399, 0.5723, 0.3536, -0.7399, 0.5723, 0.3536, -0.7399, 0.5723, 0.3536, -0.3255, 0.2122, -0.9214, -0.3255, 0.2122, -0.9214, -0.3255, 0.2122, -0.9214, -0.7055, 0.3128, -0.6359, -0.7055, 0.3128, -0.6359, -0.7055, 0.3128, -0.6359, -0.9859, 0.1633, 0.03661, -0.9859, 0.1633, 0.03661, -0.9859, 0.1633, 0.03661, 0.09062, -0.04482, 0.9949, 0.09062, -0.04482, 0.9949, 0.09062, -0.04482, 0.9949, -0.9348, 0.2631, 0.2388, -0.9348, 0.2631, 0.2388, -0.9348, 0.2631, 0.2388, -0.8499, 0.02166, 0.5265, -0.8499, 0.02166, 0.5265, -0.8499, 0.02166, 0.5265, -0.9063, -0.1456, -0.3966, -0.9063, -0.1456, -0.3966, -0.9063, -0.1456, -0.3966, 0.7782, -0.2451, 0.5782, 0.7782, -0.2451, 0.5782, 0.7782, -0.2451, 0.5782, -0.991, 0.133, 0.01748, -0.991, 0.133, 0.01748, -0.991, 0.133, 0.01748, 0.5041, 0.1267, 0.8543, 0.5041, 0.1267, 0.8543, 0.5041, 0.1267, 0.8543, 0.7969, -0.3391, -0.5, 0.7969, -0.3391, -0.5, 0.7969, -0.3391, -0.5, 0.1902, 0.794, -0.5773, 0.1902, 0.794, -0.5773, 0.1902, 0.794, -0.5773, -0.7328, 0.5327, 0.4233, -0.7328, 0.5327, 0.4233, -0.7328, 0.5327, 0.4233, 0.1211, -0.1304, -0.984, 0.1211, -0.1304, -0.984, 0.1211, -0.1304, -0.984, 0.552, -0.8108, 0.1947, 0.5517, -0.811, 0.1949, 0.5504, -0.8117, 0.1956, 0.552, -0.8108, 0.1947, 0.5504, -0.8117, 0.1956, 0.5506, -0.8116, 0.1955, 0.2032, 0.9785, -0.03475, 0.2032, 0.9785, -0.03475, 0.2032, 0.9785, -0.03475, 0.1975, 0.9802, -0.01317, 0.1975, 0.9802, -0.01317, 0.1975, 0.9802, -0.01317, -0.5144, 0.8575, -0.006985, -0.5144, 0.8575, -0.006985, -0.5144, 0.8575, -0.006985, 0.7534, -0.5409, -0.374, 0.7534, -0.5409, -0.374, 0.7534, -0.5409, -0.374, 0.7832, -0.5004, -0.369, 0.7832, -0.5004, -0.369, 0.7832, -0.5004, -0.369, -0.714, 0.5815, 0.39, -0.714, 0.5815, 0.39, -0.714, 0.5815, 0.39, 0.9387, -0.2959, -0.177, 0.9387, -0.2959, -0.177, 0.9387, -0.2959, -0.177, -0.7888, -0.5302, 0.311, -0.7888, -0.5302, 0.311, -0.7888, -0.5302, 0.311, 0.972, -0.05287, -0.2289, 0.9721, -0.05392, -0.2282, 0.9721, -0.05403, -0.2282, 0.972, -0.05287, -0.2289, 0.9721, -0.05403, -0.2282, 0.972, -0.05303, -0.2288, -0.5027, -0.8619, -0.06589, -0.5027, -0.8619, -0.06589, -0.5027, -0.8619, -0.06589, -0.9482, 0.3159, -0.03446, -0.9482, 0.3159, -0.03446, -0.9482, 0.3159, -0.03446, 0.8364, -0.4695, -0.283, 0.8364, -0.4695, -0.283, 0.8364, -0.4695, -0.283, 0.7675, -0.5045, -0.3954, 0.7675, -0.5045, -0.3954, 0.7675, -0.5045, -0.3954, -0.8096, 0.5484, -0.2092, -0.8097, 0.5484, -0.2092, -0.81, 0.5479, -0.209, -0.8096, 0.5484, -0.2092, -0.81, 0.5479, -0.209, -0.8099, 0.548, -0.209, -0.721, 0.6871, 0.08953, -0.7213, 0.6867, 0.09003, -0.7213, 0.6867, 0.0901, -0.721, 0.6871, 0.08953, -0.7213, 0.6867, 0.0901, -0.7211, 0.687, 0.08962, -0.9128, 0.4023, -0.07049, -0.9128, 0.4023, -0.07049, -0.9128, 0.4023, -0.07049, 0.8725, -0.4369, -0.2187, 0.8725, -0.4369, -0.2187, 0.8725, -0.4369, -0.2187, -0.6943, 0.01487, -0.7195, -0.6943, 0.01487, -0.7195, -0.6943, 0.01487, -0.7195, 0.4392, -0.4396, -0.7835, 0.4392, -0.4396, -0.7835, 0.4392, -0.4396, -0.7835, 0.8767, -0.4418, -0.1904, 0.8767, -0.4418, -0.1904, 0.8767, -0.4418, -0.1904, -0.9086, 0.08002, -0.4099, -0.9088, 0.08022, -0.4094, -0.9105, 0.08187, -0.4054, -0.9086, 0.08002, -0.4099, -0.9105, 0.08187, -0.4054, -0.9103, 0.08169, -0.4058, -0.7627, -0.1049, -0.6382, -0.7627, -0.1049, -0.6382, -0.7627, -0.1049, -0.6382, 0.8588, 0.1393, 0.4929, 0.8585, 0.1397, 0.4934, 0.8585, 0.1398, 0.4935, 0.8588, 0.1393, 0.4929, 0.8585, 0.1398, 0.4935, 0.8588, 0.1393, 0.493, -0.8563, 0.4499, 0.2537, -0.8563, 0.4499, 0.2537, -0.8563, 0.4499, 0.2537, -0.3115, 0.657, 0.6866, -0.3115, 0.657, 0.6866, -0.3115, 0.657, 0.6866, -0.4179, 0.108, 0.9021, -0.4177, 0.108, 0.9021, -0.4177, 0.108, 0.9021, -0.4179, 0.108, 0.9021, -0.4177, 0.108, 0.9021, -0.4178, 0.108, 0.9021, 0.1764, 0.5783, 0.7965, 0.1764, 0.5783, 0.7965, 0.1764, 0.5783, 0.7965, 0.7361, -0.2241, 0.6387, 0.7361, -0.2241, 0.6387, 0.7361, -0.2241, 0.6387, -0.3514, 0.1887, 0.917, -0.3512, 0.1886, 0.9171, -0.3463, 0.1845, 0.9198, -0.3514, 0.1887, 0.917, -0.3463, 0.1845, 0.9198, -0.3466, 0.1847, 0.9196, -0.6882, -0.387, -0.6137, -0.6882, -0.387, -0.6137, -0.6882, -0.387, -0.6137, -0.4716, -0.551, -0.6885, -0.4716, -0.551, -0.6885, -0.4716, -0.551, -0.6885, -0.7274, -0.3892, 0.5651, -0.7274, -0.3892, 0.5651, -0.7274, -0.3892, 0.5651, 0.5727, -0.8177, 0.05768, 0.5727, -0.8177, 0.05768, 0.5727, -0.8177, 0.05768, 0.5109, -0.8556, 0.08298, 0.5109, -0.8556, 0.08298, 0.5109, -0.8556, 0.08298, 0.9205, -0.3197, -0.2246, 0.9205, -0.3197, -0.2246, 0.9205, -0.3197, -0.2246, 0.9142, -0.2987, -0.2739, 0.9142, -0.2987, -0.2739, 0.9142, -0.2987, -0.2739, 0.4245, -0.1371, 0.895, 0.4245, -0.1371, 0.895, 0.4245, -0.1371, 0.895, 0.1588, -0.1316, 0.9785, 0.1588, -0.1316, 0.9785, 0.1588, -0.1316, 0.9785, 0.08461, 0.9484, 0.3055, 0.08461, 0.9484, 0.3055, 0.08461, 0.9484, 0.3055, 0.08318, 0.9482, 0.3066, 0.08318, 0.9482, 0.3066, 0.08318, 0.9482, 0.3066])] * 3)])

# ---- objects
ob_plane = bpy.data.objects.new('Plane', me_plane_mesh)

# ---- transforms, parenting, visibility, modifiers, constraints
ob_plane.location = (0.005802, 0.006371, 0.0221)
ob_plane.rotation_mode = 'QUATERNION'
ob_plane.rotation_quaternion = (1.0, 0.0, 0.0, 0.0)
ob_plane.lineart.crease_threshold = 0.0

# ---- collection membership
scene.collection.objects.link(ob_plane)

# ---- scene / render settings (as saved in the file)
scene.frame_start = 1; scene.frame_end = 250; scene.frame_set(1)
scene.render.engine = 'BLENDER_EEVEE_NEXT'
scene.cycles.use_denoising = False
scene.cycles.samples = 128
scene.cycles.sampling_pattern = 'TABULATED_SOBOL'
scene.cycles.use_adaptive_sampling = False
scene.cycles.use_light_tree = False
scene.view_settings.view_transform = 'Filmic'
bpy.context.view_layer.update()

# ---- added for rendering (the .blend has no active camera and no usable light): camera, sun
cam_auto = bpy.data.cameras.new('AutoCamera')
cam_auto.lens = 50.0
cam_auto.sensor_width = 36.0
cam_auto.clip_end = 1000.0
ob_auto_camera = bpy.data.objects.new('AutoCamera', cam_auto)
scene.collection.objects.link(ob_auto_camera)
ob_auto_camera.location = (0.257885, -0.298213, 0.200565)
ob_auto_camera.rotation_euler = (1.09748, -7.21219e-08, 0.694738)
scene.camera = ob_auto_camera
light_auto_sun = bpy.data.lights.new('AutoSun', 'SUN')
light_auto_sun.energy = 3.0
light_auto_sun.angle = 0.0523599
ob_auto_sun = bpy.data.objects.new('AutoSun', light_auto_sun)
scene.collection.objects.link(ob_auto_sun)
ob_auto_sun.rotation_euler = (0.872665, 0.174533, 0.523599)
bpy.context.view_layer.update()
